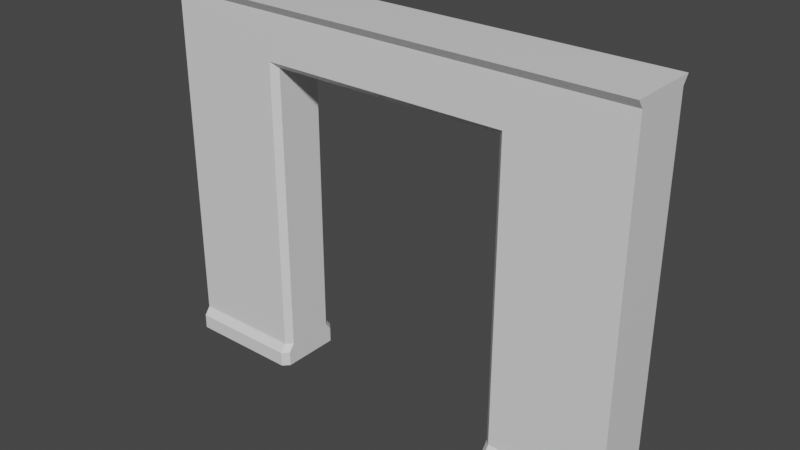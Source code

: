 # Source: DoorWay.blend  (saved by Blender 2.80.75; exported with 4.5.12 LTS)
import bpy
from mathutils import Matrix  # noqa: F401  (used for matrix-valued properties, if any)

bpy.ops.wm.read_factory_settings(use_empty=True)
scene = bpy.context.scene
scene.name = 'Scene'

# ---- collections
col_collection = bpy.data.collections.new('Collection'); scene.collection.children.link(col_collection)

# ---- materials (node trees are filled in below, after node groups)
mat_material = bpy.data.materials.new('Material')
mat_material.alpha_threshold = 0.0
mat_material.use_transparent_shadow = False
mat_material.line_color = (0.0, 0.0, 0.0, 1.0)

# ---- material node trees
mat_material.use_nodes = True; mat_material.node_tree.nodes.clear()
_N = mat_material.node_tree.nodes; _L = mat_material.node_tree.links
n0 = _N.new('ShaderNodeOutputMaterial'); n0.name = 'Material Output'; n0.location = (300, 300)
n1 = _N.new('ShaderNodeBsdfPrincipled'); n1.name = 'Principled BSDF'; n1.location = (10, 300)
n1.distribution = 'GGX'
n1.subsurface_method = 'BURLEY'
n1.inputs[2].default_value = 0.4
n1.inputs[3].default_value = 1.45
n1.inputs[27].default_value = (0.0, 0.0, 0.0, 1.0)
n1.inputs[28].default_value = 1.0
_L.new(n1.outputs[0], n0.inputs[0])
n0.is_active_output = True

# ---- world
world_world = bpy.data.worlds.new('World'); scene.world = world_world
world_world.use_nodes = True; world_world.node_tree.nodes.clear()
_N = world_world.node_tree.nodes; _L = world_world.node_tree.links
n0 = _N.new('ShaderNodeOutputWorld'); n0.name = 'World Output'; n0.location = (300, 300)
n1 = _N.new('ShaderNodeBackground'); n1.name = 'Background'; n1.location = (10, 300)
n1.inputs[0].default_value = (0.05088, 0.05088, 0.05088, 1.0)
_L.new(n1.outputs[0], n0.inputs[0])
n0.is_active_output = True
world_world.color = (0.05088, 0.05088, 0.05088)
world_world.use_sun_shadow = False
world_world.sun_shadow_jitter_overblur = 0.0

# ---- meshes
me_cube = bpy.data.meshes.new('Cube')
me_cube.from_pydata([(-4.0, 0.6, 0.0), (-4.0, -0.6, 0.0), (4.0, 0.5, 5.0), (4.0, -0.5, 5.0), (-4.0, -0.5, 5.0), (-4.0, 0.5, 5.0), (4.0, -0.6, 0.0), (4.0, 0.6, 0.0), (2.0, 0.6, 6.0), (2.0, -0.6, 6.0), (-2.0, -0.6, 6.0), (-2.0, 0.6, 6.0), (-4.0, -0.6, 6.0), (4.0, 0.6, 6.0), (4.0, -0.6, 6.0), (-4.0, 0.6, 6.0), (-2.0, 0.25, 0.0), (-2.0, -0.25, 0.0), (2.0, 0.25, 5.0), (2.0, -0.25, 5.0), (-2.0, -0.25, 5.0), (-2.0, 0.25, 5.0), (2.0, -0.25, -0.1), (2.0, 0.25, -0.1), (-4.0, -0.25, 0.0), (-4.0, 0.25, 0.0), (4.0, -0.25, 5.0), (4.0, 0.25, 5.0), (-4.0, 0.25, 5.0), (-4.0, -0.25, 5.0), (4.0, 0.25, 0.0), (4.0, -0.25, 0.0), (2.0, -0.25, 6.0), (2.0, 0.25, 6.0), (-2.0, 0.25, 6.0), (-2.0, -0.25, 6.0), (4.0, 0.25, 6.0), (4.0, -0.25, 6.0), (-4.0, -0.25, 6.0), (-4.0, 0.25, 6.0), (2.75, 0.25, 5.0), (2.75, -0.25, 5.0), (2.75, -0.25, -0.1), (2.75, 0.25, -0.1), (4.0, -0.6, -0.25), (4.0, 0.6, -0.25), (-4.0, -0.6, -0.25), (-4.0, 0.6, -0.25), (2.0, -0.25, -0.25), (2.0, 0.25, -0.25), (4.0, 0.25, -0.25), (4.0, -0.25, -0.25), (-2.0, 0.25, -0.25), (-2.0, -0.25, -0.25), (-4.0, -0.25, -0.25), (-4.0, 0.25, -0.25), (2.0, 0.5, 5.863), (4.0, 0.5, 5.863), (-2.0, 0.5, 5.863), (-2.0, -0.5, 5.863), (4.0, -0.5, 5.863), (-4.0, 0.5, 5.863), (-4.0, -0.5, 5.863), (2.0, -0.5, 5.863), (-4.0, -0.25, 5.863), (-4.0, 0.25, 5.863), (4.0, 0.25, 5.863), (4.0, -0.25, 5.863), (-4.0, 0.5, 0.1374), (-4.0, -0.5, 0.1374), (-4.0, -0.25, 0.1374), (-4.0, 0.25, 0.1374), (-2.0, -0.25, 0.1374), (-2.0, 0.25, 0.1374), (4.0, -0.5, 0.1374), (4.0, 0.5, 0.1374), (2.0, -0.25, 0.08735), (2.0, 0.25, 0.08735), (4.0, 0.25, 0.1374), (4.0, -0.25, 0.1374), (2.75, -0.25, 0.08735), (2.75, 0.25, 0.08735), (2.1, 0.5, 5.1), (2.0, 0.3961, 5.0), (2.1, 0.6, 0.0), (2.0, 0.5011, -0.02826), (2.1, -0.5, 5.1), (2.0, -0.3961, 5.0), (2.1, -0.6, 0.0), (2.0, -0.5011, -0.02826), (-2.1, 0.5, 5.1), (-2.0, 0.396, 5.0), (-2.1, 0.6, 0.0), (-2.0, 0.4953, 0.0), (-2.0, -0.396, 5.0), (-2.1, -0.5, 5.1), (-2.0, -0.4953, 0.0), (-2.1, -0.6, 0.0), (2.1, -0.6, -0.25), (2.0, -0.501, -0.25), (2.0, 0.501, -0.25), (2.1, 0.6, -0.25), (-2.0, -0.4955, -0.25), (-2.1, -0.6, -0.25), (-2.1, 0.6, -0.25), (-2.0, 0.4955, -0.25), (-2.0, 0.3955, 0.1374), (-2.1, 0.5, 0.1374), (-2.1, -0.5, 0.1374), (-2.0, -0.3955, 0.1374), (2.0, -0.3959, 0.1165), (2.1, -0.5, 0.1374), (2.0, 0.3959, 0.1165), (2.1, 0.5, 0.1374)], [], [(19, 76, 110, 87), (56, 82, 90, 58), (89, 22, 48, 99), (93, 16, 52, 105), (61, 65, 39, 15), (68, 0, 25, 71), (72, 20, 94, 109), (0, 92, 104, 47), (59, 63, 9, 10), (57, 56, 8, 13), (93, 106, 73, 16), (17, 72, 109, 96), (8, 11, 34, 33), (10, 35, 38, 12), (60, 67, 37, 14), (58, 61, 15, 11), (32, 35, 10, 9), (62, 59, 10, 12), (63, 60, 14, 9), (23, 85, 100, 49), (83, 18, 21, 91), (8, 33, 36, 13), (34, 11, 15, 39), (111, 88, 6, 74), (64, 62, 12, 38), (78, 30, 7, 75), (32, 9, 14, 37), (70, 24, 1, 69), (84, 113, 75, 7), (97, 108, 69, 1), (74, 6, 31, 79), (66, 57, 13, 36), (16, 17, 53, 52), (35, 32, 33, 34), (19, 20, 21, 18), (64, 38, 39, 65), (66, 36, 37, 67), (34, 39, 38, 35), (32, 37, 36, 33), (112, 85, 23, 77), (23, 22, 42, 43), (25, 0, 47, 55), (70, 29, 28, 71), (78, 27, 26, 79), (72, 17, 16, 73), (31, 6, 44, 51), (80, 41, 40, 81), (77, 23, 43, 81), (19, 18, 40, 41), (76, 19, 41, 80), (53, 102, 103, 46, 54), (49, 100, 101, 45, 50), (49, 50, 51, 48), (53, 54, 55, 52), (104, 105, 52, 55, 47), (22, 23, 49, 48), (24, 25, 55, 54), (98, 99, 48, 51, 44), (86, 111, 74, 3), (30, 31, 51, 50), (1, 24, 54, 46), (90, 107, 68, 5), (4, 95, 59, 62), (76, 22, 89, 110), (7, 30, 50, 45), (27, 66, 67, 26), (29, 64, 65, 28), (27, 2, 57, 66), (29, 4, 62, 64), (8, 56, 58, 11), (95, 86, 63, 59), (108, 95, 4, 69), (106, 91, 21, 73), (3, 26, 67, 60), (83, 112, 77, 18), (19, 87, 94, 20), (5, 28, 65, 61), (20, 72, 73, 21), (24, 70, 71, 25), (17, 96, 102, 53), (29, 70, 69, 4), (107, 92, 0, 68), (97, 1, 46, 103), (5, 68, 71, 28), (90, 5, 61, 58), (22, 76, 80, 42), (18, 77, 81, 40), (42, 80, 81, 43), (30, 78, 79, 31), (3, 74, 79, 26), (27, 78, 75, 2), (6, 88, 98, 44), (113, 82, 2, 75), (86, 3, 60, 63), (84, 7, 45, 101), (111, 86, 87, 110), (113, 84, 85, 112), (107, 90, 91, 106), (109, 94, 95, 108), (94, 87, 86, 95), (83, 91, 90, 82), (100, 85, 84, 101), (102, 96, 97, 103), (93, 105, 104, 92), (98, 88, 89, 99), (92, 107, 106, 93), (96, 109, 108, 97), (88, 111, 110, 89), (82, 113, 112, 83), (2, 82, 56, 57)])
_uv = me_cube.uv_layers.new(name='UVMap')
_uv.uv.foreach_set('vector', [0.8436, 0.4002, 0.8426, 0.7449, 0.8323, 0.7431, 0.8337, 0.4002, 0.1398, 0.9879, 0.1328, 0.9347, 0.4259, 0.9347, 0.419, 0.9879, 0.8262, 0.7537, 0.8432, 0.7576, 0.8436, 0.7678, 0.8265, 0.7685, 0.4581, 0.4031, 0.4587, 0.4195, 0.4416, 0.4196, 0.4415, 0.4028, 0.868, 0.3014, 0.868, 0.2839, 0.8776, 0.2839, 0.8776, 0.3084, 0.4685, 0.3014, 0.4589, 0.3084, 0.4589, 0.2839, 0.4685, 0.2839, 0.4682, 0.4541, 0.8092, 0.4542, 0.8092, 0.4642, 0.468, 0.4644, 0.5585, 0.5765, 0.4259, 0.5765, 0.4259, 0.559, 0.5585, 0.559, 0.01212, 0.1398, 0.01212, 0.419, 0.0002625, 0.419, 0.0002613, 0.1398, 0.000261, 0.9879, 0.1398, 0.9879, 0.1398, 0.9997, 0.000261, 0.9997, 0.4581, 0.4031, 0.468, 0.409, 0.4682, 0.4193, 0.4587, 0.4195, 0.4587, 0.4539, 0.4682, 0.4541, 0.468, 0.4644, 0.4581, 0.4704, 0.581, 0.1403, 0.8602, 0.1403, 0.8602, 0.1648, 0.581, 0.1648, 0.8602, 0.2241, 0.8602, 0.1997, 0.9997, 0.1997, 0.9997, 0.2241, 0.4511, 0.3159, 0.4511, 0.3333, 0.4415, 0.3333, 0.4415, 0.3089, 0.419, 0.9879, 0.5585, 0.9879, 0.5585, 0.9997, 0.419, 0.9997, 0.581, 0.1997, 0.8602, 0.1997, 0.8602, 0.2241, 0.581, 0.2241, 0.01212, 0.000261, 0.01212, 0.1398, 0.0002613, 0.1398, 0.000261, 0.0002611, 0.01212, 0.419, 0.01212, 0.5585, 0.000263, 0.5585, 0.0002625, 0.419, 0.7616, 0.4918, 0.7445, 0.4958, 0.7448, 0.4809, 0.762, 0.4816, 0.7276, 0.4909, 0.7276, 0.5011, 0.4485, 0.5011, 0.4485, 0.4909, 0.581, 0.1403, 0.581, 0.1648, 0.4415, 0.1648, 0.4415, 0.1403, 0.8602, 0.1648, 0.8602, 0.1403, 0.9997, 0.1403, 0.9997, 0.1648, 0.4116, 0.4259, 0.4235, 0.4259, 0.4235, 0.5585, 0.4116, 0.5585, 0.868, 0.249, 0.868, 0.2316, 0.8776, 0.2246, 0.8776, 0.249, 0.8506, 0.3682, 0.8602, 0.3682, 0.8602, 0.3926, 0.8506, 0.3856, 0.581, 0.1997, 0.581, 0.2241, 0.4415, 0.2241, 0.4415, 0.1997, 0.4685, 0.249, 0.4589, 0.249, 0.4589, 0.2246, 0.4685, 0.2316, 0.1328, 0.5765, 0.1328, 0.5884, 0.0002618, 0.5884, 0.0002619, 0.5765, 0.4235, 0.1329, 0.4117, 0.1329, 0.4117, 0.000261, 0.4235, 0.000261, 0.8506, 0.3159, 0.8602, 0.3089, 0.8602, 0.3333, 0.8506, 0.3333, 0.4511, 0.3682, 0.4511, 0.3856, 0.4415, 0.3926, 0.4415, 0.3682, 0.4587, 0.4195, 0.4587, 0.4539, 0.4415, 0.4538, 0.4416, 0.4196, 0.8602, 0.1997, 0.581, 0.1997, 0.581, 0.1648, 0.8602, 0.1648, 0.7276, 0.536, 0.4485, 0.536, 0.4485, 0.5011, 0.7276, 0.5011, 0.868, 0.249, 0.8776, 0.249, 0.8776, 0.2839, 0.868, 0.2839, 0.4511, 0.3682, 0.4415, 0.3682, 0.4415, 0.3333, 0.4511, 0.3333, 0.8602, 0.1648, 0.9997, 0.1648, 0.9997, 0.1997, 0.8602, 0.1997, 0.581, 0.1997, 0.4415, 0.1997, 0.4415, 0.1648, 0.581, 0.1648, 0.7507, 0.5064, 0.7445, 0.4958, 0.7616, 0.4918, 0.7609, 0.5046, 0.902, 0.0526, 0.902, 0.08749, 0.8497, 0.08749, 0.8497, 0.0526, 0.4589, 0.2839, 0.4589, 0.3084, 0.4415, 0.3084, 0.4415, 0.2839, 0.4685, 0.249, 0.8078, 0.249, 0.8078, 0.2839, 0.4685, 0.2839, 0.8506, 0.3682, 0.5113, 0.3682, 0.5113, 0.3333, 0.8506, 0.3333, 0.4682, 0.4541, 0.4587, 0.4539, 0.4587, 0.4195, 0.4682, 0.4193, 0.8602, 0.3333, 0.8602, 0.3089, 0.8776, 0.3089, 0.8776, 0.3333, 0.8366, 0.08749, 0.4938, 0.08749, 0.4938, 0.0526, 0.8366, 0.0526, 0.8366, 0.0002611, 0.8497, 0.0002611, 0.8497, 0.0526, 0.8366, 0.0526, 0.4415, 0.08749, 0.4415, 0.0526, 0.4938, 0.0526, 0.4938, 0.08749, 0.8366, 0.1398, 0.4938, 0.1398, 0.4938, 0.08749, 0.8366, 0.08749, 0.6677, 0.6986, 0.6506, 0.6986, 0.6433, 0.6916, 0.6433, 0.559, 0.6677, 0.559, 0.6184, 0.559, 0.6359, 0.559, 0.6428, 0.566, 0.6428, 0.6986, 0.6184, 0.6986, 0.6184, 0.559, 0.6184, 0.6986, 0.5835, 0.6986, 0.5835, 0.559, 0.6677, 0.6986, 0.6677, 0.559, 0.7026, 0.559, 0.7026, 0.6986, 0.727, 0.6916, 0.7198, 0.6986, 0.7026, 0.6986, 0.7026, 0.559, 0.727, 0.559, 0.559, 0.6991, 0.5939, 0.6991, 0.5939, 0.7096, 0.559, 0.7096, 0.4589, 0.249, 0.4589, 0.2839, 0.4415, 0.2839, 0.4415, 0.249, 0.559, 0.566, 0.566, 0.559, 0.5835, 0.559, 0.5835, 0.6986, 0.559, 0.6986, 0.06534, 0.4259, 0.4116, 0.4259, 0.4116, 0.5585, 0.07232, 0.5585, 0.8602, 0.3682, 0.8602, 0.3333, 0.8776, 0.3333, 0.8776, 0.3682, 0.4589, 0.2246, 0.4589, 0.249, 0.4415, 0.249, 0.4415, 0.2246, 0.4259, 0.9347, 0.4259, 0.5883, 0.5585, 0.5883, 0.5585, 0.9277, 0.07232, 0.000261, 0.06534, 0.1329, 0.01212, 0.1398, 0.01212, 0.000261, 0.8426, 0.7449, 0.8432, 0.7576, 0.8262, 0.7537, 0.8323, 0.7431, 0.8602, 0.3926, 0.8602, 0.3682, 0.8776, 0.3682, 0.8776, 0.3926, 0.5113, 0.3682, 0.4511, 0.3682, 0.4511, 0.3333, 0.5113, 0.3333, 0.8078, 0.249, 0.868, 0.249, 0.868, 0.2839, 0.8078, 0.2839, 0.5113, 0.3682, 0.5113, 0.3856, 0.4511, 0.3856, 0.4511, 0.3682, 0.8078, 0.249, 0.8078, 0.2316, 0.868, 0.2316, 0.868, 0.249, 0.1398, 0.9997, 0.1398, 0.9879, 0.419, 0.9879, 0.419, 0.9997, 0.06534, 0.1329, 0.06534, 0.4259, 0.01212, 0.419, 0.01212, 0.1398, 0.4117, 0.1329, 0.06534, 0.1329, 0.07232, 0.000261, 0.4117, 0.000261, 0.468, 0.409, 0.8092, 0.4093, 0.8092, 0.4193, 0.4682, 0.4193, 0.5113, 0.3159, 0.5113, 0.3333, 0.4511, 0.3333, 0.4511, 0.3159, 0.752, 0.8493, 0.7507, 0.5064, 0.7609, 0.5046, 0.762, 0.8492, 0.7276, 0.536, 0.7276, 0.5462, 0.4485, 0.5462, 0.4485, 0.536, 0.8078, 0.3014, 0.8078, 0.2839, 0.868, 0.2839, 0.868, 0.3014, 0.8092, 0.4542, 0.4682, 0.4541, 0.4682, 0.4193, 0.8092, 0.4193, 0.4589, 0.249, 0.4685, 0.249, 0.4685, 0.2839, 0.4589, 0.2839, 0.4587, 0.4539, 0.4581, 0.4704, 0.4415, 0.4706, 0.4415, 0.4538, 0.8078, 0.249, 0.4685, 0.249, 0.4685, 0.2316, 0.8078, 0.2316, 0.4259, 0.5883, 0.4259, 0.5765, 0.5585, 0.5765, 0.5585, 0.5883, 0.4235, 0.1329, 0.4235, 0.000261, 0.441, 0.000261, 0.441, 0.1329, 0.8078, 0.3014, 0.4685, 0.3014, 0.4685, 0.2839, 0.8078, 0.2839, 0.4259, 0.9347, 0.5585, 0.9277, 0.5585, 0.9879, 0.419, 0.9879, 0.8497, 0.1398, 0.8366, 0.1398, 0.8366, 0.08749, 0.8497, 0.08749, 0.4938, 0.000261, 0.8366, 0.0002611, 0.8366, 0.0526, 0.4938, 0.0526, 0.8497, 0.08749, 0.8366, 0.08749, 0.8366, 0.0526, 0.8497, 0.0526, 0.8602, 0.3682, 0.8506, 0.3682, 0.8506, 0.3333, 0.8602, 0.3333, 0.5113, 0.3159, 0.8506, 0.3159, 0.8506, 0.3333, 0.5113, 0.3333, 0.5113, 0.3682, 0.8506, 0.3682, 0.8506, 0.3856, 0.5113, 0.3856, 0.4235, 0.5585, 0.4235, 0.4259, 0.4409, 0.4259, 0.4409, 0.5585, 0.1328, 0.5884, 0.1328, 0.9347, 0.0002611, 0.9277, 0.0002618, 0.5884, 0.06534, 0.4259, 0.07232, 0.5585, 0.01212, 0.5585, 0.01212, 0.419, 0.1328, 0.5765, 0.0002619, 0.5765, 0.0002619, 0.5591, 0.1328, 0.5591, 0.8222, 0.7412, 0.8236, 0.3931, 0.8337, 0.4002, 0.8323, 0.7431, 0.7406, 0.5082, 0.7351, 0.4979, 0.7445, 0.4958, 0.7507, 0.5064, 0.4685, 0.3989, 0.8162, 0.3992, 0.8092, 0.4093, 0.468, 0.409, 0.468, 0.4644, 0.8092, 0.4642, 0.8162, 0.4743, 0.4685, 0.4745, 0.4485, 0.5462, 0.7276, 0.5462, 0.7346, 0.5562, 0.4415, 0.5562, 0.7276, 0.4909, 0.4485, 0.4909, 0.4415, 0.4808, 0.7346, 0.4808, 0.7448, 0.4809, 0.7445, 0.4958, 0.7351, 0.4979, 0.7351, 0.4808, 0.4415, 0.4706, 0.4581, 0.4704, 0.4584, 0.48, 0.4417, 0.4803, 0.4581, 0.4031, 0.4415, 0.4028, 0.4417, 0.3931, 0.4584, 0.3935, 0.8168, 0.7686, 0.8167, 0.7515, 0.8262, 0.7537, 0.8265, 0.7685, 0.4584, 0.3935, 0.4685, 0.3989, 0.468, 0.409, 0.4581, 0.4031, 0.4581, 0.4704, 0.468, 0.4644, 0.4685, 0.4745, 0.4584, 0.48, 0.8167, 0.7515, 0.8222, 0.7412, 0.8323, 0.7431, 0.8262, 0.7537, 0.7419, 0.8563, 0.7406, 0.5082, 0.7507, 0.5064, 0.752, 0.8493, 0.0002611, 0.9277, 0.1328, 0.9347, 0.1398, 0.9879, 0.000261, 0.9879])
me_cube.materials.append(mat_material)
me_cube.use_remesh_preserve_volume = False
me_cube.use_remesh_preserve_attributes = False
me_cube.use_mirror_vertex_groups = False
me_cube.update()

# ---- objects
ob_cube = bpy.data.objects.new('Cube', me_cube)

# ---- transforms, parenting, visibility, modifiers, constraints
ob_cube.location = (0.0, 0.0, 0.0)
ob_cube.lock_rotations_4d = False
ob_cube.empty_display_type = 'ARROWS'
ob_cube.lineart.crease_threshold = 0.0

# ---- collection membership
col_collection.objects.link(ob_cube)

# ---- scene / render settings (as saved in the file)
scene.frame_start = 1; scene.frame_end = 250; scene.frame_set(1)
scene.render.engine = 'BLENDER_EEVEE_NEXT'
scene.cycles.use_denoising = False
scene.cycles.samples = 128
scene.cycles.sampling_pattern = 'TABULATED_SOBOL'
scene.cycles.use_adaptive_sampling = False
scene.cycles.use_light_tree = False
scene.view_settings.view_transform = 'Filmic'
bpy.context.view_layer.update()

# ---- added for rendering (the .blend has no active camera and no usable light): camera, sun
cam_auto = bpy.data.cameras.new('AutoCamera')
cam_auto.lens = 50.0
cam_auto.sensor_width = 36.0
cam_auto.clip_end = 1000.0
ob_auto_camera = bpy.data.objects.new('AutoCamera', cam_auto)
scene.collection.objects.link(ob_auto_camera)
ob_auto_camera.location = (9.45824, -11.3499, 10.4416)
ob_auto_camera.rotation_euler = (1.09748, -7.21219e-08, 0.694738)
scene.camera = ob_auto_camera
light_auto_sun = bpy.data.lights.new('AutoSun', 'SUN')
light_auto_sun.energy = 3.0
light_auto_sun.angle = 0.0523599
ob_auto_sun = bpy.data.objects.new('AutoSun', light_auto_sun)
scene.collection.objects.link(ob_auto_sun)
ob_auto_sun.rotation_euler = (0.872665, 0.174533, 0.523599)
bpy.context.view_layer.update()
